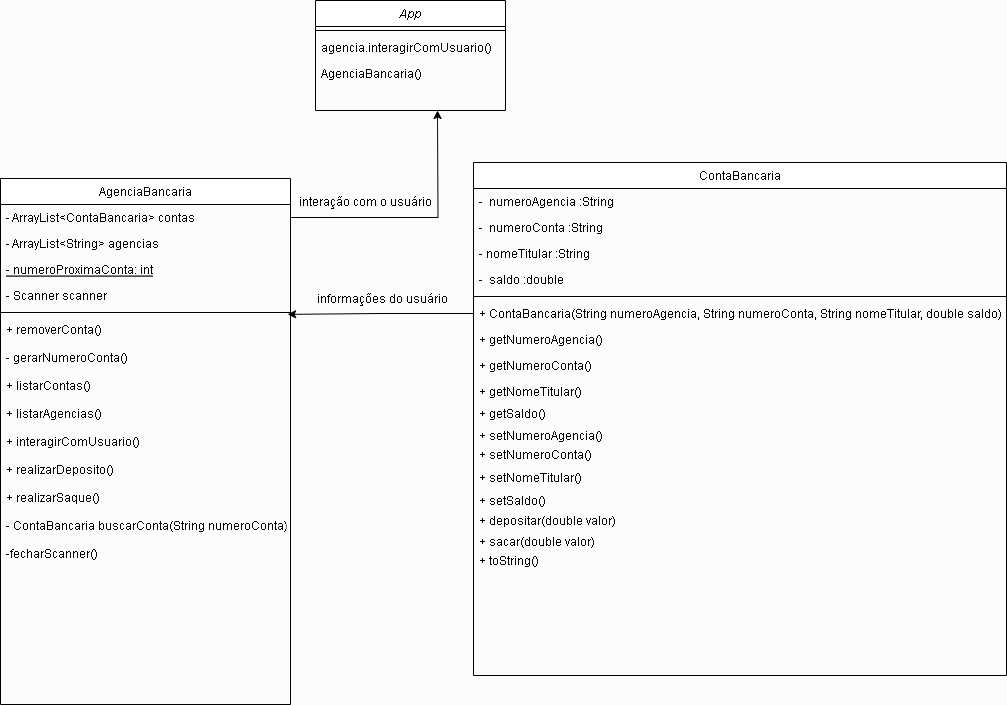

The diagram above was exported from draw.io. Its source (the exported page's mxGraphModel, read from the mxfile embedded in the PNG):
<mxGraphModel dx="874" dy="478" grid="0" gridSize="10" guides="0" tooltips="1" connect="1" arrows="1" fold="1" page="1" pageScale="1" pageWidth="1654" pageHeight="2336" background="#fcfcfc" math="0" shadow="0">
  <root>
    <mxCell id="WIyWlLk6GJQsqaUBKTNV-0" />
    <mxCell id="WIyWlLk6GJQsqaUBKTNV-1" parent="WIyWlLk6GJQsqaUBKTNV-0" />
    <mxCell id="zkfFHV4jXpPFQw0GAbJ--0" value="App" style="swimlane;fontStyle=2;align=center;verticalAlign=top;childLayout=stackLayout;horizontal=1;startSize=26;horizontalStack=0;resizeParent=1;resizeLast=0;collapsible=1;marginBottom=0;rounded=0;shadow=0;strokeWidth=1;" parent="WIyWlLk6GJQsqaUBKTNV-1" vertex="1">
      <mxGeometry x="319" y="10" width="190" height="110" as="geometry">
        <mxRectangle x="230" y="140" width="160" height="26" as="alternateBounds" />
      </mxGeometry>
    </mxCell>
    <mxCell id="zkfFHV4jXpPFQw0GAbJ--4" value="" style="line;html=1;strokeWidth=1;align=left;verticalAlign=middle;spacingTop=-1;spacingLeft=3;spacingRight=3;rotatable=0;labelPosition=right;points=[];portConstraint=eastwest;" parent="zkfFHV4jXpPFQw0GAbJ--0" vertex="1">
      <mxGeometry y="26" width="190" height="8" as="geometry" />
    </mxCell>
    <mxCell id="zkfFHV4jXpPFQw0GAbJ--2" value="agencia.interagirComUsuario()" style="text;align=left;verticalAlign=top;spacingLeft=4;spacingRight=4;overflow=hidden;rotatable=0;points=[[0,0.5],[1,0.5]];portConstraint=eastwest;rounded=0;shadow=0;html=0;" parent="zkfFHV4jXpPFQw0GAbJ--0" vertex="1">
      <mxGeometry y="34" width="190" height="26" as="geometry" />
    </mxCell>
    <mxCell id="zkfFHV4jXpPFQw0GAbJ--1" value="AgenciaBancaria()" style="text;align=left;verticalAlign=top;spacingLeft=4;spacingRight=4;overflow=hidden;rotatable=0;points=[[0,0.5],[1,0.5]];portConstraint=eastwest;" parent="zkfFHV4jXpPFQw0GAbJ--0" vertex="1">
      <mxGeometry y="60" width="190" height="26" as="geometry" />
    </mxCell>
    <mxCell id="zkfFHV4jXpPFQw0GAbJ--6" value="AgenciaBancaria" style="swimlane;fontStyle=0;align=center;verticalAlign=top;childLayout=stackLayout;horizontal=1;startSize=26;horizontalStack=0;resizeParent=1;resizeLast=0;collapsible=1;marginBottom=0;rounded=0;shadow=0;strokeWidth=1;" parent="WIyWlLk6GJQsqaUBKTNV-1" vertex="1">
      <mxGeometry x="4" y="188" width="290" height="526" as="geometry">
        <mxRectangle x="130" y="380" width="160" height="26" as="alternateBounds" />
      </mxGeometry>
    </mxCell>
    <mxCell id="zkfFHV4jXpPFQw0GAbJ--7" value="- ArrayList&lt;ContaBancaria&gt; contas" style="text;align=left;verticalAlign=top;spacingLeft=4;spacingRight=4;overflow=hidden;rotatable=0;points=[[0,0.5],[1,0.5]];portConstraint=eastwest;" parent="zkfFHV4jXpPFQw0GAbJ--6" vertex="1">
      <mxGeometry y="26" width="290" height="26" as="geometry" />
    </mxCell>
    <mxCell id="zkfFHV4jXpPFQw0GAbJ--8" value="- ArrayList&lt;String&gt; agencias" style="text;align=left;verticalAlign=top;spacingLeft=4;spacingRight=4;overflow=hidden;rotatable=0;points=[[0,0.5],[1,0.5]];portConstraint=eastwest;rounded=0;shadow=0;html=0;" parent="zkfFHV4jXpPFQw0GAbJ--6" vertex="1">
      <mxGeometry y="52" width="290" height="26" as="geometry" />
    </mxCell>
    <mxCell id="zkfFHV4jXpPFQw0GAbJ--10" value="- numeroProximaConta: int" style="text;align=left;verticalAlign=top;spacingLeft=4;spacingRight=4;overflow=hidden;rotatable=0;points=[[0,0.5],[1,0.5]];portConstraint=eastwest;fontStyle=4" parent="zkfFHV4jXpPFQw0GAbJ--6" vertex="1">
      <mxGeometry y="78" width="290" height="26" as="geometry" />
    </mxCell>
    <mxCell id="zkfFHV4jXpPFQw0GAbJ--11" value="- Scanner scanner" style="text;align=left;verticalAlign=top;spacingLeft=4;spacingRight=4;overflow=hidden;rotatable=0;points=[[0,0.5],[1,0.5]];portConstraint=eastwest;" parent="zkfFHV4jXpPFQw0GAbJ--6" vertex="1">
      <mxGeometry y="104" width="290" height="26" as="geometry" />
    </mxCell>
    <mxCell id="zkfFHV4jXpPFQw0GAbJ--9" value="" style="line;html=1;strokeWidth=1;align=left;verticalAlign=middle;spacingTop=-1;spacingLeft=3;spacingRight=3;rotatable=0;labelPosition=right;points=[];portConstraint=eastwest;" parent="zkfFHV4jXpPFQw0GAbJ--6" vertex="1">
      <mxGeometry y="130" width="290" height="8" as="geometry" />
    </mxCell>
    <mxCell id="SgIAQOMdRvFi3Q1nhChj-30" value="+ removerConta()&#10;&#10;- gerarNumeroConta()&#10;&#10;+ listarContas()&#10;&#10;+ listarAgencias()&#10;&#10;+ interagirComUsuario()&#10;&#10;+ realizarDeposito()&#10;&#10;+ realizarSaque()&#10;&#10;- ContaBancaria buscarConta(String numeroConta)&#10;&#10;-fecharScanner()" style="text;align=left;verticalAlign=top;spacingLeft=4;spacingRight=4;overflow=hidden;rotatable=0;points=[[0,0.5],[1,0.5]];portConstraint=eastwest;" parent="zkfFHV4jXpPFQw0GAbJ--6" vertex="1">
      <mxGeometry y="138" width="290" height="306" as="geometry" />
    </mxCell>
    <mxCell id="dfazX1w9rV0ZeWeZBOCu-0" style="edgeStyle=orthogonalEdgeStyle;rounded=0;orthogonalLoop=1;jettySize=auto;html=1;" parent="WIyWlLk6GJQsqaUBKTNV-1" edge="1">
      <mxGeometry relative="1" as="geometry">
        <mxPoint x="410" y="520" as="targetPoint" />
        <mxPoint x="410" y="520" as="sourcePoint" />
      </mxGeometry>
    </mxCell>
    <mxCell id="zkfFHV4jXpPFQw0GAbJ--17" value="ContaBancaria" style="swimlane;fontStyle=0;align=center;verticalAlign=top;childLayout=stackLayout;horizontal=1;startSize=26;horizontalStack=0;resizeParent=1;resizeLast=0;collapsible=1;marginBottom=0;rounded=0;shadow=0;strokeWidth=1;labelBorderColor=none;labelBackgroundColor=none;fontColor=#000000;" parent="WIyWlLk6GJQsqaUBKTNV-1" vertex="1">
      <mxGeometry x="477" y="172" width="533" height="513" as="geometry">
        <mxRectangle x="550" y="140" width="160" height="26" as="alternateBounds" />
      </mxGeometry>
    </mxCell>
    <mxCell id="zkfFHV4jXpPFQw0GAbJ--18" value="-  numeroAgencia :String" style="text;align=left;verticalAlign=top;spacingLeft=4;spacingRight=4;overflow=hidden;rotatable=0;points=[[0,0.5],[1,0.5]];portConstraint=eastwest;labelBackgroundColor=none;labelBorderColor=#FFFFFF;" parent="zkfFHV4jXpPFQw0GAbJ--17" vertex="1">
      <mxGeometry y="26" width="533" height="26" as="geometry" />
    </mxCell>
    <mxCell id="zkfFHV4jXpPFQw0GAbJ--19" value="-  numeroConta :String" style="text;align=left;verticalAlign=top;spacingLeft=4;spacingRight=4;overflow=hidden;rotatable=0;points=[[0,0.5],[1,0.5]];portConstraint=eastwest;rounded=0;shadow=0;html=0;" parent="zkfFHV4jXpPFQw0GAbJ--17" vertex="1">
      <mxGeometry y="52" width="533" height="26" as="geometry" />
    </mxCell>
    <mxCell id="zkfFHV4jXpPFQw0GAbJ--20" value="- nomeTitular :String" style="text;align=left;verticalAlign=top;spacingLeft=4;spacingRight=4;overflow=hidden;rotatable=0;points=[[0,0.5],[1,0.5]];portConstraint=eastwest;rounded=0;shadow=0;html=0;" parent="zkfFHV4jXpPFQw0GAbJ--17" vertex="1">
      <mxGeometry y="78" width="533" height="26" as="geometry" />
    </mxCell>
    <mxCell id="zkfFHV4jXpPFQw0GAbJ--21" value="-  saldo :double" style="text;align=left;verticalAlign=top;spacingLeft=4;spacingRight=4;overflow=hidden;rotatable=0;points=[[0,0.5],[1,0.5]];portConstraint=eastwest;rounded=0;shadow=0;html=0;" parent="zkfFHV4jXpPFQw0GAbJ--17" vertex="1">
      <mxGeometry y="104" width="533" height="26" as="geometry" />
    </mxCell>
    <mxCell id="zkfFHV4jXpPFQw0GAbJ--23" value="" style="line;html=1;strokeWidth=1;align=left;verticalAlign=middle;spacingTop=-1;spacingLeft=3;spacingRight=3;rotatable=0;labelPosition=right;points=[];portConstraint=eastwest;" parent="zkfFHV4jXpPFQw0GAbJ--17" vertex="1">
      <mxGeometry y="130" width="533" height="8" as="geometry" />
    </mxCell>
    <mxCell id="zkfFHV4jXpPFQw0GAbJ--24" value="+ ContaBancaria(String numeroAgencia, String numeroConta, String nomeTitular, double saldo)" style="text;align=left;verticalAlign=top;spacingLeft=4;spacingRight=4;overflow=hidden;rotatable=0;points=[[0,0.5],[1,0.5]];portConstraint=eastwest;" parent="zkfFHV4jXpPFQw0GAbJ--17" vertex="1">
      <mxGeometry y="138" width="533" height="26" as="geometry" />
    </mxCell>
    <mxCell id="zkfFHV4jXpPFQw0GAbJ--25" value="+ getNumeroAgencia()" style="text;align=left;verticalAlign=top;spacingLeft=4;spacingRight=4;overflow=hidden;rotatable=0;points=[[0,0.5],[1,0.5]];portConstraint=eastwest;" parent="zkfFHV4jXpPFQw0GAbJ--17" vertex="1">
      <mxGeometry y="164" width="533" height="26" as="geometry" />
    </mxCell>
    <mxCell id="UEjS8KM4H_3D3gxAf-gJ-5" value="+ getNumeroConta()" style="text;align=left;verticalAlign=top;spacingLeft=4;spacingRight=4;overflow=hidden;rotatable=0;points=[[0,0.5],[1,0.5]];portConstraint=eastwest;" parent="zkfFHV4jXpPFQw0GAbJ--17" vertex="1">
      <mxGeometry y="190" width="533" height="26" as="geometry" />
    </mxCell>
    <mxCell id="zkfFHV4jXpPFQw0GAbJ--14" value="+ getNomeTitular()" style="text;align=left;verticalAlign=top;spacingLeft=4;spacingRight=4;overflow=hidden;rotatable=0;points=[[0,0.5],[1,0.5]];portConstraint=eastwest;" parent="zkfFHV4jXpPFQw0GAbJ--17" vertex="1">
      <mxGeometry y="216" width="533" height="22" as="geometry" />
    </mxCell>
    <mxCell id="UEjS8KM4H_3D3gxAf-gJ-7" value="+ getSaldo()" style="text;align=left;verticalAlign=top;spacingLeft=4;spacingRight=4;overflow=hidden;rotatable=0;points=[[0,0.5],[1,0.5]];portConstraint=eastwest;" parent="zkfFHV4jXpPFQw0GAbJ--17" vertex="1">
      <mxGeometry y="238" width="533" height="22" as="geometry" />
    </mxCell>
    <mxCell id="UEjS8KM4H_3D3gxAf-gJ-1" value="+ setNumeroAgencia()" style="text;align=left;verticalAlign=top;spacingLeft=4;spacingRight=4;overflow=hidden;rotatable=0;points=[[0,0.5],[1,0.5]];portConstraint=eastwest;" parent="zkfFHV4jXpPFQw0GAbJ--17" vertex="1">
      <mxGeometry y="260" width="533" height="19" as="geometry" />
    </mxCell>
    <mxCell id="UEjS8KM4H_3D3gxAf-gJ-2" value="+ setNumeroConta()" style="text;align=left;verticalAlign=top;spacingLeft=4;spacingRight=4;overflow=hidden;rotatable=0;points=[[0,0.5],[1,0.5]];portConstraint=eastwest;" parent="zkfFHV4jXpPFQw0GAbJ--17" vertex="1">
      <mxGeometry y="279" width="533" height="23" as="geometry" />
    </mxCell>
    <mxCell id="SgIAQOMdRvFi3Q1nhChj-16" value="+ setNomeTitular()" style="text;align=left;verticalAlign=top;spacingLeft=4;spacingRight=4;overflow=hidden;rotatable=0;points=[[0,0.5],[1,0.5]];portConstraint=eastwest;" parent="zkfFHV4jXpPFQw0GAbJ--17" vertex="1">
      <mxGeometry y="302" width="533" height="23" as="geometry" />
    </mxCell>
    <mxCell id="SgIAQOMdRvFi3Q1nhChj-17" value="+ setSaldo()" style="text;align=left;verticalAlign=top;spacingLeft=4;spacingRight=4;overflow=hidden;rotatable=0;points=[[0,0.5],[1,0.5]];portConstraint=eastwest;" parent="zkfFHV4jXpPFQw0GAbJ--17" vertex="1">
      <mxGeometry y="325" width="533" height="20" as="geometry" />
    </mxCell>
    <mxCell id="SgIAQOMdRvFi3Q1nhChj-18" value="+ depositar(double valor)" style="text;align=left;verticalAlign=top;spacingLeft=4;spacingRight=4;overflow=hidden;rotatable=0;points=[[0,0.5],[1,0.5]];portConstraint=eastwest;rounded=0;shadow=0;html=0;" parent="zkfFHV4jXpPFQw0GAbJ--17" vertex="1">
      <mxGeometry y="345" width="533" height="21" as="geometry" />
    </mxCell>
    <mxCell id="SgIAQOMdRvFi3Q1nhChj-19" value="+ sacar(double valor)" style="text;align=left;verticalAlign=top;spacingLeft=4;spacingRight=4;overflow=hidden;rotatable=0;points=[[0,0.5],[1,0.5]];portConstraint=eastwest;rounded=0;shadow=0;html=0;" parent="zkfFHV4jXpPFQw0GAbJ--17" vertex="1">
      <mxGeometry y="366" width="533" height="19" as="geometry" />
    </mxCell>
    <mxCell id="SgIAQOMdRvFi3Q1nhChj-22" value="+ toString()" style="text;align=left;verticalAlign=top;spacingLeft=4;spacingRight=4;overflow=hidden;rotatable=0;points=[[0,0.5],[1,0.5]];portConstraint=eastwest;rounded=0;shadow=0;html=0;" parent="zkfFHV4jXpPFQw0GAbJ--17" vertex="1">
      <mxGeometry y="385" width="533" height="26" as="geometry" />
    </mxCell>
    <mxCell id="SgIAQOMdRvFi3Q1nhChj-1" value="informações do usuário" style="text;html=1;align=center;verticalAlign=middle;resizable=0;points=[];autosize=1;strokeColor=none;fillColor=none;" parent="WIyWlLk6GJQsqaUBKTNV-1" vertex="1">
      <mxGeometry x="311" y="296" width="149" height="26" as="geometry" />
    </mxCell>
    <mxCell id="SgIAQOMdRvFi3Q1nhChj-24" style="edgeStyle=orthogonalEdgeStyle;rounded=0;orthogonalLoop=1;jettySize=auto;html=1;exitX=1;exitY=0.5;exitDx=0;exitDy=0;" parent="WIyWlLk6GJQsqaUBKTNV-1" source="zkfFHV4jXpPFQw0GAbJ--7" edge="1">
      <mxGeometry relative="1" as="geometry">
        <mxPoint x="441" y="120" as="targetPoint" />
      </mxGeometry>
    </mxCell>
    <mxCell id="SgIAQOMdRvFi3Q1nhChj-25" value="interação com o usuário&amp;nbsp;" style="text;html=1;align=center;verticalAlign=middle;resizable=0;points=[];autosize=1;strokeColor=none;fillColor=none;" parent="WIyWlLk6GJQsqaUBKTNV-1" vertex="1">
      <mxGeometry x="293" y="199" width="154" height="26" as="geometry" />
    </mxCell>
    <mxCell id="KOP-qf8ssEDjmkbVgmNr-0" style="edgeStyle=orthogonalEdgeStyle;rounded=0;orthogonalLoop=1;jettySize=auto;html=1;entryX=0.99;entryY=-0.007;entryDx=0;entryDy=0;entryPerimeter=0;" edge="1" parent="WIyWlLk6GJQsqaUBKTNV-1" source="zkfFHV4jXpPFQw0GAbJ--24" target="SgIAQOMdRvFi3Q1nhChj-30">
      <mxGeometry relative="1" as="geometry" />
    </mxCell>
  </root>
</mxGraphModel>